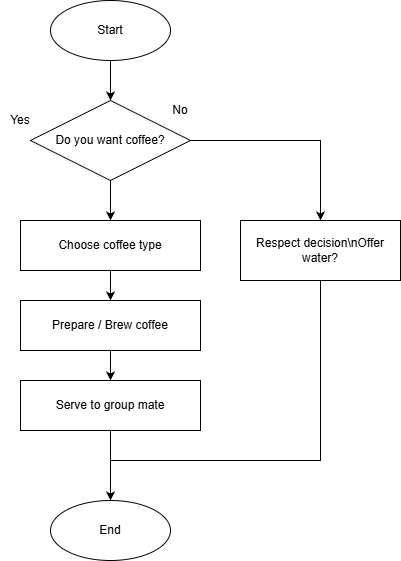

The diagram above was exported from draw.io. Its source (the exported page's mxGraphModel, read from the mxfile embedded in the PNG):
<mxGraphModel dx="1783" dy="971" grid="1" gridSize="10" guides="1" tooltips="1" connect="1" arrows="1" fold="1" page="1" pageScale="1" pageWidth="850" pageHeight="1100" math="0" shadow="0">
  <root>
    <mxCell id="0" />
    <mxCell id="1" parent="0" />
    <mxCell id="iE4YjnCVLTS0cSiL7Eh1-128" style="edgeStyle=orthogonalEdgeStyle;rounded=0;orthogonalLoop=1;jettySize=auto;html=1;entryX=0.5;entryY=0;entryDx=0;entryDy=0;" edge="1" parent="1" source="iE4YjnCVLTS0cSiL7Eh1-111" target="iE4YjnCVLTS0cSiL7Eh1-112">
      <mxGeometry relative="1" as="geometry" />
    </mxCell>
    <mxCell id="iE4YjnCVLTS0cSiL7Eh1-111" value="Start" style="ellipse;whiteSpace=wrap;html=1;aspect=fixed;strokeColor=#000000;fillColor=#FFFFFF;" vertex="1" parent="1">
      <mxGeometry x="360" y="130" width="120" height="60" as="geometry" />
    </mxCell>
    <mxCell id="iE4YjnCVLTS0cSiL7Eh1-112" value="Do you want coffee?" style="rhombus;whiteSpace=wrap;html=1;strokeColor=#000000;fillColor=#FFFFFF;" vertex="1" parent="1">
      <mxGeometry x="340" y="230" width="160" height="80" as="geometry" />
    </mxCell>
    <mxCell id="iE4YjnCVLTS0cSiL7Eh1-129" style="edgeStyle=orthogonalEdgeStyle;rounded=0;orthogonalLoop=1;jettySize=auto;html=1;exitX=0.5;exitY=1;exitDx=0;exitDy=0;entryX=0.5;entryY=0;entryDx=0;entryDy=0;" edge="1" parent="1" source="iE4YjnCVLTS0cSiL7Eh1-113" target="iE4YjnCVLTS0cSiL7Eh1-114">
      <mxGeometry relative="1" as="geometry" />
    </mxCell>
    <mxCell id="iE4YjnCVLTS0cSiL7Eh1-113" value="Choose coffee type" style="rounded=0;whiteSpace=wrap;html=1;strokeColor=#000000;fillColor=#FFFFFF;" vertex="1" parent="1">
      <mxGeometry x="330" y="350" width="180" height="50" as="geometry" />
    </mxCell>
    <mxCell id="iE4YjnCVLTS0cSiL7Eh1-130" style="edgeStyle=orthogonalEdgeStyle;rounded=0;orthogonalLoop=1;jettySize=auto;html=1;entryX=0.5;entryY=0;entryDx=0;entryDy=0;" edge="1" parent="1" source="iE4YjnCVLTS0cSiL7Eh1-114" target="iE4YjnCVLTS0cSiL7Eh1-115">
      <mxGeometry relative="1" as="geometry" />
    </mxCell>
    <mxCell id="iE4YjnCVLTS0cSiL7Eh1-114" value="Prepare / Brew coffee" style="rounded=0;whiteSpace=wrap;html=1;strokeColor=#000000;fillColor=#FFFFFF;" vertex="1" parent="1">
      <mxGeometry x="330" y="430" width="180" height="50" as="geometry" />
    </mxCell>
    <mxCell id="iE4YjnCVLTS0cSiL7Eh1-115" value="Serve to group mate" style="rounded=0;whiteSpace=wrap;html=1;strokeColor=#000000;fillColor=#FFFFFF;" vertex="1" parent="1">
      <mxGeometry x="330" y="510" width="180" height="50" as="geometry" />
    </mxCell>
    <mxCell id="iE4YjnCVLTS0cSiL7Eh1-116" value="End" style="ellipse;whiteSpace=wrap;html=1;aspect=fixed;strokeColor=#000000;fillColor=#FFFFFF;" vertex="1" parent="1">
      <mxGeometry x="360" y="630" width="120" height="60" as="geometry" />
    </mxCell>
    <mxCell id="iE4YjnCVLTS0cSiL7Eh1-117" value="Respect decision\nOffer water?" style="rounded=0;whiteSpace=wrap;html=1;strokeColor=#000000;fillColor=#FFFFFF;" vertex="1" parent="1">
      <mxGeometry x="550" y="350" width="160" height="60" as="geometry" />
    </mxCell>
    <mxCell id="iE4YjnCVLTS0cSiL7Eh1-119" style="edgeStyle=orthogonalEdgeStyle;rounded=0;orthogonalLoop=1;jettySize=auto;html=1;strokeColor=#000000;" edge="1" parent="1" source="iE4YjnCVLTS0cSiL7Eh1-112" target="iE4YjnCVLTS0cSiL7Eh1-113">
      <mxGeometry relative="1" as="geometry" />
    </mxCell>
    <mxCell id="iE4YjnCVLTS0cSiL7Eh1-122" style="edgeStyle=orthogonalEdgeStyle;rounded=0;orthogonalLoop=1;jettySize=auto;html=1;strokeColor=#000000;endArrow=none;" edge="1" parent="1" source="iE4YjnCVLTS0cSiL7Eh1-115" target="iE4YjnCVLTS0cSiL7Eh1-116">
      <mxGeometry relative="1" as="geometry" />
    </mxCell>
    <mxCell id="iE4YjnCVLTS0cSiL7Eh1-123" style="edgeStyle=orthogonalEdgeStyle;rounded=0;html=1;strokeColor=#000000;" edge="1" parent="1" source="iE4YjnCVLTS0cSiL7Eh1-112" target="iE4YjnCVLTS0cSiL7Eh1-117">
      <mxGeometry relative="1" as="geometry" />
    </mxCell>
    <mxCell id="iE4YjnCVLTS0cSiL7Eh1-124" style="edgeStyle=orthogonalEdgeStyle;rounded=0;html=1;strokeColor=#000000;" edge="1" parent="1" source="iE4YjnCVLTS0cSiL7Eh1-117" target="iE4YjnCVLTS0cSiL7Eh1-116">
      <mxGeometry relative="1" as="geometry">
        <Array as="points">
          <mxPoint x="630" y="590" />
          <mxPoint x="420" y="590" />
        </Array>
      </mxGeometry>
    </mxCell>
    <mxCell id="iE4YjnCVLTS0cSiL7Eh1-125" value="Yes" style="text;html=1;align=center;verticalAlign=middle;whiteSpace=wrap;rounded=0;" vertex="1" parent="1">
      <mxGeometry x="310" y="240" width="40" height="20" as="geometry" />
    </mxCell>
    <mxCell id="iE4YjnCVLTS0cSiL7Eh1-126" value="No" style="text;html=1;align=center;verticalAlign=middle;whiteSpace=wrap;rounded=0;" vertex="1" parent="1">
      <mxGeometry x="470" y="230" width="40" height="20" as="geometry" />
    </mxCell>
  </root>
</mxGraphModel>